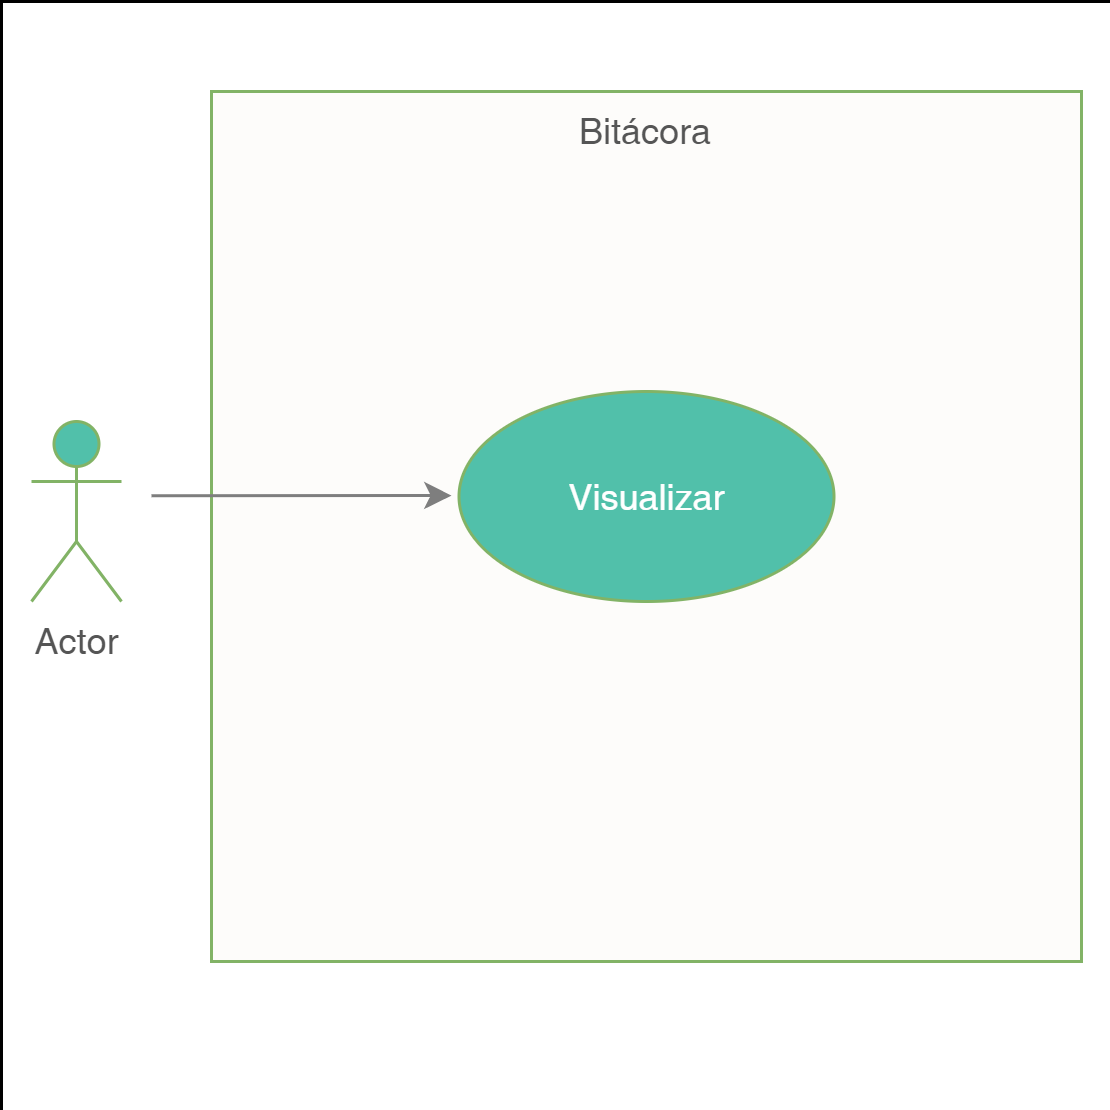

The diagram above was exported from draw.io. Its source (the exported page's mxGraphModel, read from the mxfile embedded in the PNG):
<mxGraphModel dx="1221" dy="575" grid="1" gridSize="10" guides="1" tooltips="1" connect="1" arrows="1" fold="1" page="1" pageScale="1" pageWidth="827" pageHeight="1169" math="0" shadow="0">
  <root>
    <mxCell id="0" />
    <mxCell id="1" parent="0" />
    <mxCell id="VtUOcmCG3A7lsc3ew9CI-14" value="" style="whiteSpace=wrap;html=1;aspect=fixed;labelBackgroundColor=none;align=center;verticalAlign=top;strokeWidth=0;" parent="1" vertex="1">
      <mxGeometry x="170" y="60" width="370" height="370" as="geometry" />
    </mxCell>
    <mxCell id="VtUOcmCG3A7lsc3ew9CI-2" value="Bitácora" style="whiteSpace=wrap;html=1;aspect=fixed;fillColor=#FDFCFA;strokeColor=#82b366;align=center;verticalAlign=top;labelBackgroundColor=none;fontColor=#555555;" parent="1" vertex="1">
      <mxGeometry x="240" y="90" width="290" height="290" as="geometry" />
    </mxCell>
    <mxCell id="VtUOcmCG3A7lsc3ew9CI-1" value="Actor" style="shape=umlActor;verticalLabelPosition=bottom;verticalAlign=top;html=1;outlineConnect=0;fillColor=#51C0AA;strokeColor=#82b366;fontColor=#555555;" parent="1" vertex="1">
      <mxGeometry x="180" y="200" width="30" height="60" as="geometry" />
    </mxCell>
    <mxCell id="VtUOcmCG3A7lsc3ew9CI-3" value="&lt;font color=&quot;#ffffff&quot;&gt;Visualizar&lt;/font&gt;" style="ellipse;whiteSpace=wrap;html=1;fillColor=#51C0AA;strokeColor=#82b366;fontColor=#DCDBDA;" parent="1" vertex="1">
      <mxGeometry x="322.5" y="190" width="125" height="70" as="geometry" />
    </mxCell>
    <mxCell id="VtUOcmCG3A7lsc3ew9CI-11" value="" style="edgeStyle=segmentEdgeStyle;endArrow=classic;html=1;fontColor=#;strokeColor=#7E7E7E;rounded=0;" parent="1" edge="1">
      <mxGeometry width="50" height="50" relative="1" as="geometry">
        <mxPoint x="220" y="224.71" as="sourcePoint" />
        <mxPoint x="320" y="224.71" as="targetPoint" />
        <Array as="points">
          <mxPoint x="310" y="224.21" />
        </Array>
      </mxGeometry>
    </mxCell>
  </root>
</mxGraphModel>